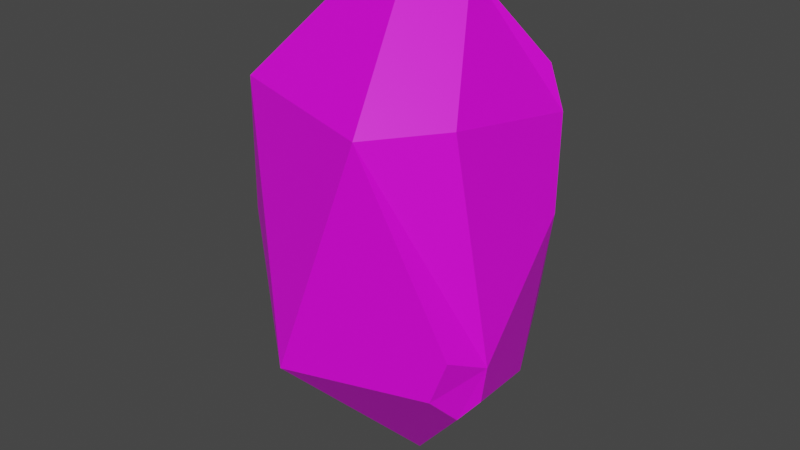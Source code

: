 # Source: Asteroide_1_toon.blend  (saved by Blender 4.0.36; exported with 4.5.12 LTS)
import bpy
from mathutils import Matrix  # noqa: F401  (used for matrix-valued properties, if any)

bpy.ops.wm.read_factory_settings(use_empty=True)
scene = bpy.context.scene
scene.name = 'Scene'

# ---- collections
col_collection = bpy.data.collections.new('Collection'); scene.collection.children.link(col_collection)

# ---- images (referenced by path relative to the original .blend; pixels are not part of the script)
import os
ASSET_DIR = os.environ.get("B2B_ASSET_DIR", "")  # directory of the original .blend (textures are referenced by path, not embedded)
HERE = os.path.dirname(os.path.abspath(__file__))  # packed textures are extracted next to this script under _unpacked/

def load_image(name, relpath, width, height, colorspace="sRGB"):
    """Load a texture the original file referenced (path relative to the .blend, or extracted next to this script)."""
    p = next((c for c in (os.path.join(HERE, relpath), os.path.join(ASSET_DIR, relpath)) if relpath and os.path.exists(c)), "")
    if p:
        img = bpy.data.images.load(p, check_existing=True)
        img.name = name
    else:  # same state as the original file: an image datablock whose file is absent (Cycles renders it pink)
        img = bpy.data.images.new(name, width, height)
        img.source = "FILE"
        img.filepath = "//" + (relpath or name)
    img.colorspace_settings.name = colorspace
    return img
img_paleta_de_colores_png_002 = load_image('Paleta de colores.png.002', 'Paleta de colores.png', 1024, 1024, 'sRGB')

# ---- materials (node trees are filled in below, after node groups)
mat_material_base = bpy.data.materials.new('Material Base')
mat_material_base.use_transparent_shadow = False

# ---- material node trees
mat_material_base.use_nodes = True; mat_material_base.node_tree.nodes.clear()
_N = mat_material_base.node_tree.nodes; _L = mat_material_base.node_tree.links
n0 = _N.new('ShaderNodeBsdfPrincipled'); n0.name = 'Principled BSDF'; n0.location = (10, 300)
n0.distribution = 'GGX'
n0.subsurface_method = 'BURLEY'
n0.inputs[3].default_value = 1.45
n0.inputs[27].default_value = (0.0, 0.0, 0.0, 1.0)
n0.inputs[28].default_value = 1.0
n1 = _N.new('ShaderNodeOutputMaterial'); n1.name = 'Material Output'; n1.location = (300, 300)
n2 = _N.new('ShaderNodeTexImage'); n2.name = 'Image Texture'; n2.location = (-414, 288)
n2.image = img_paleta_de_colores_png_002
n2.interpolation = 'Closest'
_L.new(n0.outputs[0], n1.inputs[0])
_L.new(n2.outputs[0], n0.inputs[0])
n1.is_active_output = True

# ---- world
world_world = bpy.data.worlds.new('World'); scene.world = world_world
world_world.use_nodes = True; world_world.node_tree.nodes.clear()
_N = world_world.node_tree.nodes; _L = world_world.node_tree.links
n0 = _N.new('ShaderNodeOutputWorld'); n0.name = 'World Output'; n0.location = (300, 300)
n1 = _N.new('ShaderNodeBackground'); n1.name = 'Background'; n1.location = (10, 300)
n1.inputs[0].default_value = (0.05088, 0.05088, 0.05088, 1.0)
_L.new(n1.outputs[0], n0.inputs[0])
n0.is_active_output = True
world_world.color = (0.05088, 0.05088, 0.05088)
world_world.use_sun_shadow = False
world_world.sun_shadow_jitter_overblur = 0.0

# ---- meshes
me_icosphere_001 = bpy.data.meshes.new('Icosphere.001')
me_icosphere_001.from_pydata([(0.0, 0.0, -1.0), (-0.2764, -0.8506, -0.4472), (0.2764, -0.8506, 0.4472), (-0.7236, -0.5257, 0.4472), (-0.4869, 0.625, 0.434), (-0.3376, 0.5996, 0.4389), (0.08656, -0.2664, 0.8269), (0.2801, 0.0, 0.8269), (-0.2266, -0.1646, 0.8269), (-0.6495, 0.0, -0.5986), (-0.8731, -0.3973, -0.08217), (-0.9597, 0.1917, 0.013), (0.4672, 0.3394, -0.6431), (0.3693, 0.6408, -0.4472), (0.6493, 0.2991, 0.0297), (0.5599, -0.4604, 0.4472), (0.5809, 0.4226, 0.3493), (0.4542, 0.4768, 0.4462), (0.5145, 0.3857, 0.5089), (0.6665, -0.3332, -0.4908), (0.7076, -0.3484, -0.3447), (0.6362, -0.5892, -0.2724), (0.5282, -0.5892, -0.4472), (0.5822, -0.423, -0.5553), (-0.1966, 0.6051, -0.6068), (-0.473, 0.6611, -0.3148), (-0.3448, 0.7773, -0.1608), (-0.2965, 0.7681, -0.1558), (0.01228, 0.7568, -0.4472)], [], [(1, 22, 21, 2), (10, 1, 3), (11, 10, 3, 4), (26, 25, 11, 4), (12, 13, 14), (20, 19, 12, 14), (0, 1, 10, 9), (1, 2, 3), (0, 24, 28, 13, 12), (13, 28, 27, 5), (0, 23, 22, 1), (2, 15, 7, 6), (4, 3, 8), (5, 4, 8, 7), (7, 18, 17, 5), (6, 7, 8), (3, 2, 6, 8), (9, 10, 11), (27, 26, 4, 5), (17, 16, 14, 13, 5), (21, 20, 14, 15, 2), (16, 17, 18), (14, 16, 18, 7, 15), (19, 20, 21, 22, 23), (19, 23, 0, 12), (24, 25, 26, 27, 28), (0, 9, 11, 25, 24)])
_uv = me_icosphere_001.uv_layers.new(name='UVMap')
_uv.uv.foreach_set('vector', [0.2216, 0.468, 0.2187, 0.468, 0.2184, 0.4686, 0.2198, 0.4711, 0.207, 0.4688, 0.2039, 0.468, 0.2057, 0.4711, 0.208, 0.4688, 0.207, 0.4688, 0.2057, 0.4711, 0.2092, 0.4711, 0.2104, 0.469, 0.2101, 0.4682, 0.208, 0.4688, 0.2092, 0.4711, 0.2152, 0.4669, 0.2133, 0.468, 0.2149, 0.4696, 0.2174, 0.4683, 0.2174, 0.4678, 0.2152, 0.4669, 0.2149, 0.4696, 0.2057, 0.4649, 0.2039, 0.468, 0.207, 0.4688, 0.207, 0.4672, 0.2216, 0.468, 0.2198, 0.4711, 0.2234, 0.4711, 0.2128, 0.4649, 0.2115, 0.4671, 0.212, 0.468, 0.2133, 0.468, 0.2139, 0.4669, 0.2133, 0.468, 0.212, 0.468, 0.2116, 0.469, 0.2128, 0.4711, 0.2198, 0.4649, 0.2184, 0.4674, 0.2187, 0.468, 0.2216, 0.468, 0.2198, 0.4711, 0.2182, 0.4711, 0.2175, 0.4732, 0.2186, 0.4732, 0.2092, 0.4711, 0.2057, 0.4711, 0.2069, 0.4732, 0.2128, 0.4711, 0.2092, 0.4711, 0.2069, 0.4732, 0.2113, 0.4739, 0.2151, 0.4732, 0.2145, 0.4714, 0.2142, 0.4711, 0.2128, 0.4711, 0.221, 0.4732, 0.216, 0.4732, 0.2069, 0.4732, 0.2234, 0.4711, 0.2198, 0.4711, 0.221, 0.4732, 0.2221, 0.4732, 0.208, 0.4672, 0.207, 0.4688, 0.208, 0.4688, 0.2116, 0.469, 0.2104, 0.469, 0.2092, 0.4711, 0.2128, 0.4711, 0.2142, 0.4711, 0.2145, 0.4707, 0.2149, 0.4696, 0.2133, 0.468, 0.2128, 0.4711, 0.2184, 0.4686, 0.2174, 0.4683, 0.2149, 0.4696, 0.2182, 0.4711, 0.2198, 0.4711, 0.2145, 0.4707, 0.2142, 0.4711, 0.2145, 0.4714, 0.2149, 0.4696, 0.2145, 0.4707, 0.2145, 0.4714, 0.2151, 0.4732, 0.2182, 0.4711, 0.2174, 0.4678, 0.2174, 0.4683, 0.2184, 0.4686, 0.2187, 0.468, 0.2184, 0.4674, 0.2174, 0.4678, 0.2177, 0.4674, 0.2163, 0.4649, 0.2152, 0.4669, 0.2115, 0.4671, 0.2101, 0.4682, 0.2104, 0.469, 0.2116, 0.469, 0.212, 0.468, 0.2092, 0.4649, 0.208, 0.4672, 0.208, 0.4688, 0.2101, 0.4682, 0.2105, 0.4671])
me_icosphere_001.materials.append(mat_material_base)
me_icosphere_001.use_remesh_fix_poles = True
me_icosphere_001.use_remesh_preserve_attributes = False
me_icosphere_001.use_mirror_vertex_groups = False
me_icosphere_001.update()

# ---- objects
ob_asteroide_1 = bpy.data.objects.new('Asteroide 1', me_icosphere_001)

# ---- transforms, parenting, visibility, modifiers, constraints
ob_asteroide_1.location = (0.0, 0.0, 0.0)
ob_asteroide_1.scale = (1.0, 1.0, 1.62)
ob_asteroide_1.lineart.crease_threshold = 0.0

# ---- collection membership
col_collection.objects.link(ob_asteroide_1)

# ---- scene / render settings (as saved in the file)
scene.frame_start = 1; scene.frame_end = 250; scene.frame_set(1)
scene.render.engine = 'BLENDER_EEVEE_NEXT'
scene.cycles.use_denoising = False
scene.cycles.samples = 128
scene.cycles.sampling_pattern = 'TABULATED_SOBOL'
scene.cycles.use_adaptive_sampling = False
scene.cycles.use_light_tree = False
scene.view_settings.view_transform = 'Filmic'
bpy.context.view_layer.update()

# ---- added for rendering (the .blend has no active camera and no usable light): camera, sun
cam_auto = bpy.data.cameras.new('AutoCamera')
cam_auto.lens = 50.0
cam_auto.sensor_width = 36.0
cam_auto.clip_end = 1000.0
ob_auto_camera = bpy.data.objects.new('AutoCamera', cam_auto)
scene.collection.objects.link(ob_auto_camera)
ob_auto_camera.location = (3.35897, -4.21868, 2.64779)
ob_auto_camera.rotation_euler = (1.09748, -7.21219e-08, 0.694738)
scene.camera = ob_auto_camera
light_auto_sun = bpy.data.lights.new('AutoSun', 'SUN')
light_auto_sun.energy = 3.0
light_auto_sun.angle = 0.0523599
ob_auto_sun = bpy.data.objects.new('AutoSun', light_auto_sun)
scene.collection.objects.link(ob_auto_sun)
ob_auto_sun.rotation_euler = (0.872665, 0.174533, 0.523599)
bpy.context.view_layer.update()
